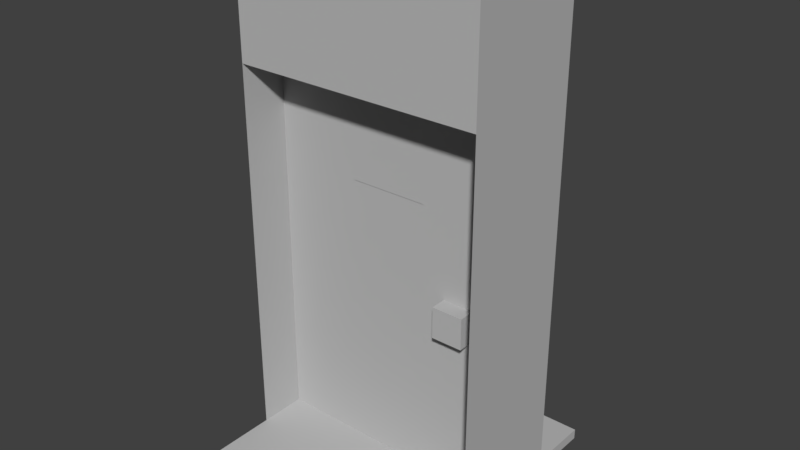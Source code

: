 # Source: doorPink_openAnim.blend  (saved by Blender 2.79.0; exported with 4.5.12 LTS)
import bpy
from mathutils import Matrix  # noqa: F401  (used for matrix-valued properties, if any)

bpy.ops.wm.read_factory_settings(use_empty=True)
scene = bpy.context.scene
scene.name = 'Scene'

# ---- collections
col_collection_1 = bpy.data.collections.new('Collection 1'); scene.collection.children.link(col_collection_1)

# ---- materials (node trees are filled in below, after node groups)
mat_lambert1_001 = bpy.data.materials.new('lambert1.001')
mat_lambert1_001.alpha_threshold = 0.0
mat_lambert1_001.use_transparent_shadow = False
mat_lambert1_001.diffuse_color = (0.5, 0.5, 0.5, 1.0)
mat_lambert1_001.roughness = 0.5

# ---- material node trees

# ---- world
world_world = bpy.data.worlds.new('World'); scene.world = world_world
world_world.color = (0.05088, 0.05088, 0.05088)
world_world.use_sun_shadow = False
world_world.sun_shadow_jitter_overblur = 0.0
world_world.cycles.sampling_method = 'MANUAL'

# ---- meshes
me_door_keycardpink_mshmesh = bpy.data.meshes.new('door_keycardPink_MSHMesh')
me_door_keycardpink_mshmesh.from_pydata([(-0.4375, 0.03472, -0.0625), (0.4375, 0.03472, -0.0625), (-0.4375, 0.03472, 0.0625), (0.4375, 0.03472, 0.0625), (-0.5, 1.562, 0.0625), (0.5, 1.562, 0.0625), (-0.5, 1.562, -0.0625), (0.5, 1.562, -0.0625), (0.5, 0.03472, 0.0625), (0.5, 0.03472, -0.0625), (-0.5, 0.03472, -0.0625), (-0.5, 0.03472, 0.0625), (0.25, 0.6875, 0.0625), (0.375, 0.6875, 0.0625), (0.25, 0.6875, 0.125), (0.375, 0.6875, 0.125), (0.25, 0.8125, 0.125), (0.375, 0.8125, 0.125), (0.25, 0.8125, 0.0625), (0.375, 0.8125, 0.0625), (-0.1562, 1.156, 0.06486), (0.1562, 1.156, 0.06486), (-0.1562, 1.344, 0.06486), (0.1562, 1.344, 0.06486), (-0.1562, 1.188, 0.06486), (0.1562, 1.188, 0.06486)], [], [(2, 1, 3), (1, 2, 0), (7, 4, 5), (4, 7, 6), (5, 8, 9), (5, 9, 7), (11, 4, 6), (11, 6, 10), (9, 10, 6), (9, 6, 7), (5, 4, 11), (5, 11, 8), (15, 14, 12), (15, 12, 13), (17, 16, 14), (17, 14, 15), (16, 17, 19), (16, 19, 18), (13, 12, 18), (13, 18, 19), (17, 15, 13), (17, 13, 19), (14, 16, 18), (14, 18, 12), (23, 22, 24), (23, 24, 25), (25, 24, 20), (25, 20, 21)])
_uv = me_door_keycardpink_mshmesh.uv_layers.new(name='door_MSH-UV0')
_uv.uv.foreach_set('vector', [0.375, 0.25, 0.625, 0.0, 0.625, 0.25, 0.625, 0.0, 0.375, 0.25, 0.375, 0.0, 0.625, 0.7492, 0.375, 0.5009, 0.625, 0.5006, 0.375, 0.5009, 0.625, 0.7492, 0.375, 0.7489, 0.875, 0.249, 0.625, 0.249, 0.625, 0.000743, 0.875, 0.249, 0.625, 0.000743, 0.875, 0.000795, 0.375, 0.2492, 0.125, 0.2493, 0.125, 0.000992, 0.375, 0.2492, 0.125, 0.000992, 0.375, 0.001026, 0.6428, 1.0, 0.3572, 1.0, 0.3572, 0.75, 0.6428, 1.0, 0.3572, 0.75, 0.6428, 0.75, 0.6428, 0.5, 0.3572, 0.5, 0.3572, 0.25, 0.6428, 0.5, 0.3572, 0.25, 0.6428, 0.25, 0.625, 0.25, 0.375, 0.25, 0.375, 0.0, 0.625, 0.25, 0.375, 0.0, 0.625, 0.0, 0.625, 0.5, 0.375, 0.5, 0.375, 0.25, 0.625, 0.5, 0.375, 0.25, 0.625, 0.25, 0.375, 0.5, 0.625, 0.5, 0.625, 0.75, 0.375, 0.5, 0.625, 0.75, 0.375, 0.75, 0.625, 1.0, 0.375, 1.0, 0.375, 0.75, 0.625, 1.0, 0.375, 0.75, 0.625, 0.75, 0.875, 0.25, 0.625, 0.25, 0.625, 0.0, 0.875, 0.25, 0.625, 0.0, 0.875, 0.0, 0.375, 0.25, 0.125, 0.25, 0.125, 0.0, 0.375, 0.25, 0.125, 0.0, 0.375, 0.0, 1.0, 0.6, 0.0, 0.6, 0.0, 0.1105, 1.0, 0.6, 0.0, 0.1105, 1.0, 0.1105, 1.0, 0.1105, 0.0, 0.1105, 0.0, 0.0, 1.0, 0.1105, 0.0, 0.0, 1.0, 0.0])
_ca = me_door_keycardpink_mshmesh.color_attributes.new('door_MSH-VERTEX_COLOR0', 'BYTE_COLOR', 'CORNER')
_ca.data.foreach_set('color', [0.0, 0.0, 0.0, 1.0, 0.0, 0.0, 0.0, 1.0, 0.0, 0.0, 0.0, 1.0, 0.0, 0.0, 0.0, 1.0, 0.0, 0.0, 0.0, 1.0, 0.0, 0.0, 0.0, 1.0, 0.016, 0.005182, 0.006049, 1.0, 0.016, 0.005182, 0.006049, 1.0, 0.016, 0.005182, 0.006049, 1.0, 0.016, 0.005182, 0.006049, 1.0, 0.016, 0.005182, 0.006049, 1.0, 0.016, 0.005182, 0.006049, 1.0, 0.016, 0.005182, 0.006049, 1.0, 0.016, 0.005182, 0.006049, 1.0, 0.016, 0.005182, 0.006049, 1.0, 0.016, 0.005182, 0.006049, 1.0, 0.016, 0.005182, 0.006049, 1.0, 0.016, 0.005182, 0.006049, 1.0, 0.016, 0.005182, 0.006049, 1.0, 0.016, 0.005182, 0.006049, 1.0, 0.016, 0.005182, 0.006049, 1.0, 0.016, 0.005182, 0.006049, 1.0, 0.016, 0.005182, 0.006049, 1.0, 0.016, 0.005182, 0.006049, 1.0, 0.016, 0.005182, 0.006049, 1.0, 0.016, 0.005182, 0.006049, 1.0, 0.016, 0.005182, 0.006049, 1.0, 0.016, 0.005182, 0.006049, 1.0, 0.016, 0.005182, 0.006049, 1.0, 0.016, 0.005182, 0.006049, 1.0, 0.016, 0.005182, 0.006049, 1.0, 0.016, 0.005182, 0.006049, 1.0, 0.016, 0.005182, 0.006049, 1.0, 0.016, 0.005182, 0.006049, 1.0, 0.016, 0.005182, 0.006049, 1.0, 0.016, 0.005182, 0.006049, 1.0, 0.1845, 0.1095, 0.02122, 1.0, 0.1845, 0.1095, 0.02122, 1.0, 0.1845, 0.1095, 0.02122, 1.0, 0.1845, 0.1095, 0.02122, 1.0, 0.1845, 0.1095, 0.02122, 1.0, 0.1845, 0.1095, 0.02122, 1.0, 0.1845, 0.1095, 0.02122, 1.0, 0.1845, 0.1095, 0.02122, 1.0, 0.1845, 0.1095, 0.02122, 1.0, 0.1845, 0.1095, 0.02122, 1.0, 0.1845, 0.1095, 0.02122, 1.0, 0.1845, 0.1095, 0.02122, 1.0, 0.1845, 0.1095, 0.02122, 1.0, 0.1845, 0.1095, 0.02122, 1.0, 0.1845, 0.1095, 0.02122, 1.0, 0.1845, 0.1095, 0.02122, 1.0, 0.1845, 0.1095, 0.02122, 1.0, 0.1845, 0.1095, 0.02122, 1.0, 0.0, 0.0, 0.0, 1.0, 0.0, 0.0, 0.0, 1.0, 0.0, 0.0, 0.0, 1.0, 0.0, 0.0, 0.0, 1.0, 0.0, 0.0, 0.0, 1.0, 0.0, 0.0, 0.0, 1.0, 0.1845, 0.1095, 0.02122, 1.0, 0.1845, 0.1095, 0.02122, 1.0, 0.1845, 0.1095, 0.02122, 1.0, 0.1845, 0.1095, 0.02122, 1.0, 0.1845, 0.1095, 0.02122, 1.0, 0.1845, 0.1095, 0.02122, 1.0, 0.1845, 0.1095, 0.02122, 1.0, 0.1845, 0.1095, 0.02122, 1.0, 0.1845, 0.1095, 0.02122, 1.0, 0.1845, 0.1095, 0.02122, 1.0, 0.1845, 0.1095, 0.02122, 1.0, 0.1845, 0.1095, 0.02122, 1.0, 1.0, 0.0, 1.0, 1.0, 1.0, 0.0, 1.0, 1.0, 1.0, 0.0, 1.0, 1.0, 1.0, 0.0, 1.0, 1.0, 1.0, 0.0, 1.0, 1.0, 1.0, 0.0, 1.0, 1.0, 0.001518, 0.001214, 0.001821, 1.0, 0.001518, 0.001214, 0.001821, 1.0, 0.001518, 0.001214, 0.001821, 1.0, 0.001518, 0.001214, 0.001821, 1.0, 0.001518, 0.001214, 0.001821, 1.0, 0.001518, 0.001214, 0.001821, 1.0])
me_door_keycardpink_mshmesh.materials.append(mat_lambert1_001)
me_door_keycardpink_mshmesh.use_remesh_preserve_volume = False
me_door_keycardpink_mshmesh.use_remesh_preserve_attributes = False
me_door_keycardpink_mshmesh.use_mirror_vertex_groups = False
me_door_keycardpink_mshmesh.update()
me_frame_keycardpink_mshmesh = bpy.data.meshes.new('frame_keycardPink_MSHMesh')
me_frame_keycardpink_mshmesh.from_pydata([(-0.5002, 0.0, 0.5002), (0.5002, 0.0, 0.5002), (-0.5002, 0.04167, 0.5002), (0.5002, 0.04167, 0.5002), (-0.5002, 0.04167, -0.5002), (0.5002, 0.04167, -0.5003), (-0.5002, 0.0, -0.5002), (0.5002, 0.0, -0.5002), (-0.5002, 2.001, 0.25), (0.5002, 2.001, 0.25), (0.5002, 2.001, -0.25), (-0.5002, 2.001, -0.25), (-0.5002, 1.562, 0.25), (-0.5002, 1.562, -0.25), (0.5002, 1.562, -0.25), (0.5002, 1.562, 0.25), (0.5002, 0.0, 0.5002), (-0.5002, 0.0, 0.5002), (-0.5002, 0.0, -0.5002), (0.5002, 0.0, -0.5002), (0.5002, 0.0, 0.25), (0.5002, 0.0, -0.25), (0.5002, 2.001, -0.25), (0.5002, 2.001, 0.25), (-0.5002, 0.0, -0.25), (-0.5002, 0.0, 0.25), (-0.5002, 2.001, 0.25), (-0.5002, 2.001, -0.25)], [], [(7, 6, 4), (7, 4, 5), (0, 1, 2), (3, 2, 1), (2, 6, 0), (6, 2, 4), (1, 7, 3), (3, 7, 5), (3, 4, 2), (4, 3, 5), (8, 9, 10), (8, 10, 11), (11, 14, 13), (14, 11, 10), (12, 15, 8), (9, 8, 15), (12, 14, 15), (14, 12, 13), (18, 16, 17), (16, 18, 19), (20, 23, 22), (20, 22, 21), (26, 25, 24), (26, 24, 27)])
_uv = me_frame_keycardpink_mshmesh.uv_layers.new(name='frame_MSH-UV0')
_uv.uv.foreach_set('vector', [0.6236, 0.7406, 0.3752, 0.7399, 0.376, 0.5131, 0.6236, 0.7406, 0.376, 0.5131, 0.6246, 0.5087, 0.3795, 0.01928, 0.6221, 0.01286, 0.3844, 0.2504, 0.6216, 0.2453, 0.3844, 0.2504, 0.6221, 0.01286, 0.3844, 0.2504, 0.1207, 0.01685, 0.3795, 0.01928, 0.1207, 0.01685, 0.3844, 0.2504, 0.1248, 0.236, 0.6221, 0.01286, 0.8782, 0.01185, 0.6216, 0.2453, 0.6216, 0.2453, 0.8782, 0.01185, 0.8782, 0.2348, 0.6216, 0.2453, 0.376, 0.5131, 0.3844, 0.2504, 0.376, 0.5131, 0.6216, 0.2453, 0.6246, 0.5087, -0.001752, -0.000457, 0.9965, -3e-05, 0.9968, 0.9997, -0.001752, -0.000457, 0.9968, 0.9997, -0.001582, 1.0, -0.001582, 1.0, 0.9978, 1.0, 0.000125, 1.008, 0.9978, 1.0, -0.001582, 1.0, 0.9968, 0.9997, -0.001812, 0.000424, 0.9958, -0.000298, -0.001752, -0.000457, 0.9965, -3e-05, -0.001752, -0.000457, 0.9958, -0.000298, -0.07028, -0.06497, 1.066, 1.129, 0.9958, -0.000298, 1.066, 1.129, -0.07028, -0.06497, 0.000125, 1.008, 0.3752, 0.7399, 0.6235, 1.002, 0.3753, 1.002, 0.6235, 1.002, 0.3752, 0.7399, 0.6236, 0.7406, 0.9958, -0.000298, 0.9965, -3e-05, 0.9968, 0.9997, 0.9958, -0.000298, 0.9968, 0.9997, 0.9978, 1.0, -0.001752, -0.000457, -0.001812, 0.000424, 0.000125, 1.008, -0.001752, -0.000457, 0.000125, 1.008, -0.001582, 1.0])
_ca = me_frame_keycardpink_mshmesh.color_attributes.new('frame_MSH-VERTEX_COLOR0', 'BYTE_COLOR', 'CORNER')
_ca.data.foreach_set('color', [1.0, 0.0, 1.0, 1.0, 1.0, 0.0, 1.0, 1.0, 1.0, 0.0, 1.0, 1.0, 1.0, 0.0, 1.0, 1.0, 1.0, 0.0, 1.0, 1.0, 1.0, 0.0, 1.0, 1.0, 1.0, 0.0, 1.0, 1.0, 1.0, 0.0, 1.0, 1.0, 1.0, 0.0, 1.0, 1.0, 1.0, 0.0, 1.0, 1.0, 1.0, 0.0, 1.0, 1.0, 1.0, 0.0, 1.0, 1.0, 1.0, 0.0, 1.0, 1.0, 1.0, 0.0, 1.0, 1.0, 1.0, 0.0, 1.0, 1.0, 1.0, 0.0, 1.0, 1.0, 1.0, 0.0, 1.0, 1.0, 1.0, 0.0, 1.0, 1.0, 1.0, 0.0, 1.0, 1.0, 1.0, 0.0, 1.0, 1.0, 1.0, 0.0, 1.0, 1.0, 1.0, 0.0, 1.0, 1.0, 1.0, 0.0, 1.0, 1.0, 1.0, 0.0, 1.0, 1.0, 1.0, 0.0, 1.0, 1.0, 1.0, 0.0, 1.0, 1.0, 1.0, 0.0, 1.0, 1.0, 1.0, 0.0, 1.0, 1.0, 1.0, 0.0, 1.0, 1.0, 1.0, 0.0, 1.0, 1.0, 0.02843, 0.0137, 0.03955, 1.0, 0.02843, 0.0137, 0.03955, 1.0, 0.02843, 0.0137, 0.03955, 1.0, 0.02843, 0.0137, 0.03955, 1.0, 0.02843, 0.0137, 0.03955, 1.0, 0.02843, 0.0137, 0.03955, 1.0, 0.07819, 0.05448, 0.09531, 1.0, 0.07819, 0.05448, 0.09531, 1.0, 0.07819, 0.05448, 0.09531, 1.0, 0.07819, 0.05448, 0.09531, 1.0, 0.07819, 0.05448, 0.09531, 1.0, 0.07819, 0.05448, 0.09531, 1.0, 0.07819, 0.05448, 0.09531, 1.0, 0.07819, 0.05448, 0.09531, 1.0, 0.07819, 0.05448, 0.09531, 1.0, 0.07819, 0.05448, 0.09531, 1.0, 0.07819, 0.05448, 0.09531, 1.0, 0.07819, 0.05448, 0.09531, 1.0, 0.07819, 0.05448, 0.09531, 1.0, 0.07819, 0.05448, 0.09531, 1.0, 0.07819, 0.05448, 0.09531, 1.0, 0.07819, 0.05448, 0.09531, 1.0, 0.07819, 0.05448, 0.09531, 1.0, 0.07819, 0.05448, 0.09531, 1.0, 1.0, 0.0, 1.0, 1.0, 1.0, 0.0, 1.0, 1.0, 1.0, 0.0, 1.0, 1.0, 1.0, 0.0, 1.0, 1.0, 1.0, 0.0, 1.0, 1.0, 1.0, 0.0, 1.0, 1.0, 0.1559, 0.1046, 0.1878, 1.0, 0.1559, 0.1046, 0.1878, 1.0, 0.1559, 0.1046, 0.1878, 1.0, 0.1559, 0.1046, 0.1878, 1.0, 0.1559, 0.1046, 0.1878, 1.0, 0.1559, 0.1046, 0.1878, 1.0, 0.07819, 0.05448, 0.09531, 1.0, 0.07819, 0.05448, 0.09531, 1.0, 0.07819, 0.05448, 0.09531, 1.0, 0.07819, 0.05448, 0.09531, 1.0, 0.07819, 0.05448, 0.09531, 1.0, 0.07819, 0.05448, 0.09531, 1.0])
me_frame_keycardpink_mshmesh.materials.append(mat_lambert1_001)
me_frame_keycardpink_mshmesh.use_remesh_preserve_volume = False
me_frame_keycardpink_mshmesh.use_remesh_preserve_attributes = False
me_frame_keycardpink_mshmesh.use_mirror_vertex_groups = False
me_frame_keycardpink_mshmesh.update()

# ---- objects
ob_door_keycardpink_open_grp = bpy.data.objects.new('door_keycardPink_open_GRP', None)
ob_door_keycardpink_open_msh = bpy.data.objects.new('door_keycardPink_open_MSH', me_door_keycardpink_mshmesh)
ob_frame_keycardpink_msh = bpy.data.objects.new('frame_keycardPink_MSH', me_frame_keycardpink_mshmesh)

# ---- transforms, parenting, visibility, modifiers, constraints
ob_door_keycardpink_open_grp.location = (0.0, 0.0, 0.0)
ob_door_keycardpink_open_grp.rotation_euler = (1.571, -0.0, 0.0)
ob_door_keycardpink_open_grp.empty_image_offset = (0.0, 0.0)
ob_door_keycardpink_open_grp.lineart.crease_threshold = 0.0
ob_door_keycardpink_open_msh.parent = ob_door_keycardpink_open_grp
ob_door_keycardpink_open_msh.location = (0.0, 0.0, 0.0)
ob_door_keycardpink_open_msh.rotation_mode = 'QUATERNION'
ob_door_keycardpink_open_msh.rotation_quaternion = (1.0, 0.0, 0.0, 0.0)
ob_door_keycardpink_open_msh.lineart.crease_threshold = 0.0
ob_frame_keycardpink_msh.parent = ob_door_keycardpink_open_grp
ob_frame_keycardpink_msh.location = (0.0, 0.0, 0.0)
ob_frame_keycardpink_msh.lineart.crease_threshold = 0.0

# ---- collection membership
col_collection_1.objects.link(ob_door_keycardpink_open_grp)
col_collection_1.objects.link(ob_door_keycardpink_open_msh)
col_collection_1.objects.link(ob_frame_keycardpink_msh)

# ---- scene / render settings (as saved in the file)
scene.frame_start = 1; scene.frame_end = 250; scene.frame_set(0)
scene.render.engine = 'BLENDER_EEVEE_NEXT'
scene.render.resolution_percentage = 50
scene.render.dither_intensity = 0.0
scene.cycles.use_denoising = False
scene.cycles.samples = 128
scene.cycles.sampling_pattern = 'TABULATED_SOBOL'
scene.cycles.use_adaptive_sampling = False
scene.cycles.use_light_tree = False
scene.cycles.blur_glossy = 0.0
scene.cycles.sample_clamp_indirect = 0.0
scene.view_settings.view_transform = 'Standard'
bpy.context.view_layer.update()

# ---- added for rendering (the .blend has no active camera and no usable light): camera, sun
cam_auto = bpy.data.cameras.new('AutoCamera')
cam_auto.lens = 50.0
cam_auto.sensor_width = 36.0
cam_auto.clip_end = 1000.0
ob_auto_camera = bpy.data.objects.new('AutoCamera', cam_auto)
scene.collection.objects.link(ob_auto_camera)
ob_auto_camera.location = (2.26746, -2.72095, 2.81447)
ob_auto_camera.rotation_euler = (1.09748, -7.21219e-08, 0.694738)
scene.camera = ob_auto_camera
light_auto_sun = bpy.data.lights.new('AutoSun', 'SUN')
light_auto_sun.energy = 3.0
light_auto_sun.angle = 0.0523599
ob_auto_sun = bpy.data.objects.new('AutoSun', light_auto_sun)
scene.collection.objects.link(ob_auto_sun)
ob_auto_sun.rotation_euler = (0.872665, 0.174533, 0.523599)
bpy.context.view_layer.update()
